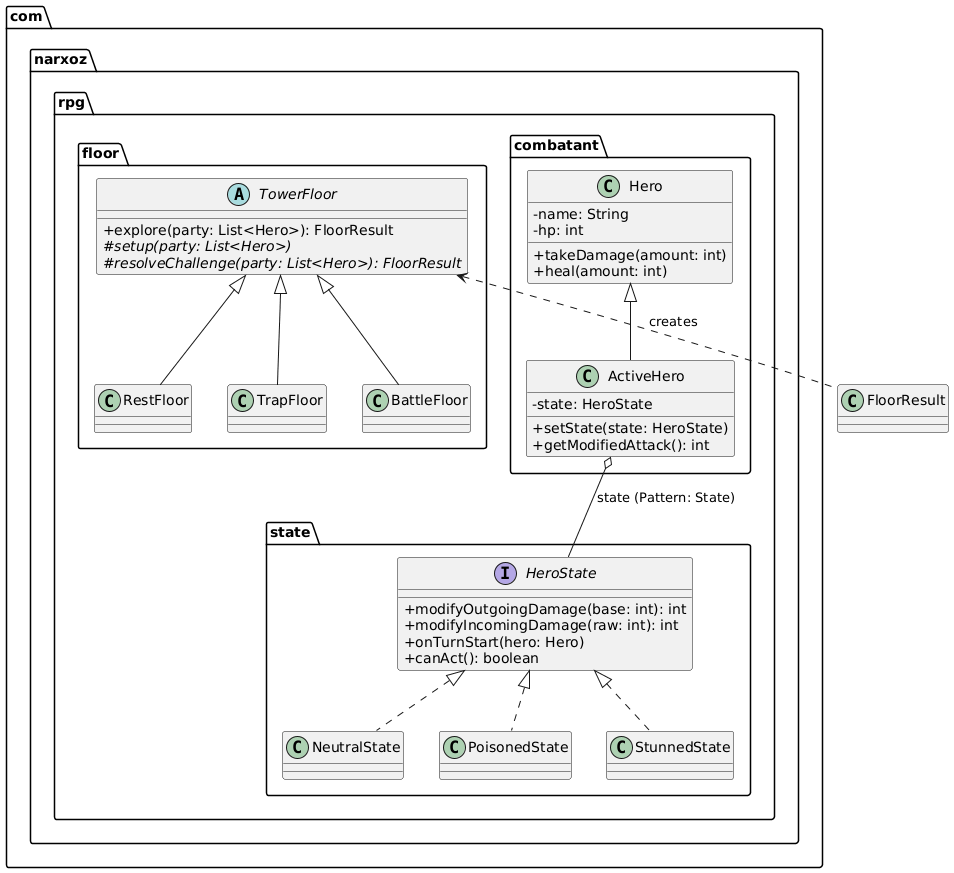

The diagram above was rendered by PlantUML. Its source (embedded in the PNG):
@startuml
skinparam classAttributeIconSize 0

package com.narxoz.rpg.combatant {
    class Hero {
        - name: String
        - hp: int
        + takeDamage(amount: int)
        + heal(amount: int)
    }
    class ActiveHero {
        - state: HeroState
        + setState(state: HeroState)
        + getModifiedAttack(): int
    }
    Hero <|-- ActiveHero
}

package com.narxoz.rpg.state {
    interface HeroState {
        + modifyOutgoingDamage(base: int): int
        + modifyIncomingDamage(raw: int): int
        + onTurnStart(hero: Hero)
        + canAct(): boolean
    }
    class NeutralState implements HeroState
    class PoisonedState implements HeroState
    class StunnedState implements HeroState
}

package com.narxoz.rpg.floor {
    abstract class TowerFloor {
        + explore(party: List<Hero>): FloorResult
        # {abstract} setup(party: List<Hero>)
        # {abstract} resolveChallenge(party: List<Hero>): FloorResult
    }
    class BattleFloor extends TowerFloor
    class RestFloor extends TowerFloor
    class TrapFloor extends TowerFloor
}

ActiveHero o-- HeroState : "state (Pattern: State)"
TowerFloor <.. FloorResult : "creates"
@enduml